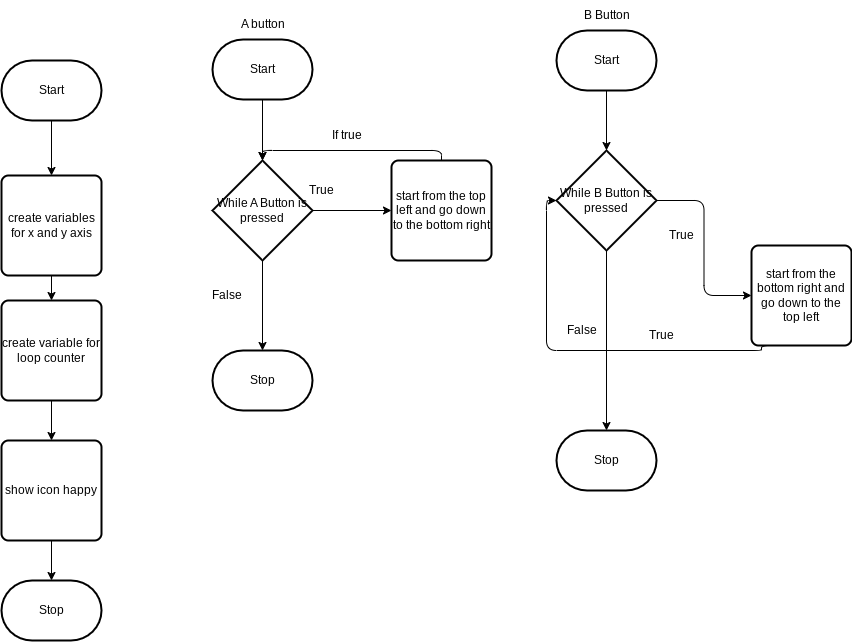

The diagram above was exported from draw.io. Its source (the exported page's mxGraphModel, read from the mxfile embedded in the PNG):
<mxGraphModel dx="475" dy="441" grid="1" gridSize="10" guides="1" tooltips="1" connect="1" arrows="1" fold="1" page="1" pageScale="1" pageWidth="850" pageHeight="1100" math="0" shadow="0">
  <root>
    <mxCell id="0" />
    <mxCell id="1" parent="0" />
    <mxCell id="14" style="edgeStyle=none;html=1;exitX=0.5;exitY=1;exitDx=0;exitDy=0;exitPerimeter=0;entryX=0.5;entryY=0;entryDx=0;entryDy=0;entryPerimeter=0;" edge="1" parent="1" source="2" target="10">
      <mxGeometry relative="1" as="geometry" />
    </mxCell>
    <mxCell id="2" value="Start" style="strokeWidth=2;html=1;shape=mxgraph.flowchart.terminator;whiteSpace=wrap;" parent="1" vertex="1">
      <mxGeometry x="371" y="79" width="100" height="60" as="geometry" />
    </mxCell>
    <mxCell id="3" value="Stop" style="strokeWidth=2;html=1;shape=mxgraph.flowchart.terminator;whiteSpace=wrap;" parent="1" vertex="1">
      <mxGeometry x="371" y="390" width="100" height="60" as="geometry" />
    </mxCell>
    <mxCell id="18" style="edgeStyle=none;html=1;exitX=0.5;exitY=1;exitDx=0;exitDy=0;exitPerimeter=0;" edge="1" parent="1" source="8" target="13">
      <mxGeometry relative="1" as="geometry" />
    </mxCell>
    <mxCell id="8" value="Start" style="strokeWidth=2;html=1;shape=mxgraph.flowchart.terminator;whiteSpace=wrap;" vertex="1" parent="1">
      <mxGeometry x="715" y="70" width="100" height="60" as="geometry" />
    </mxCell>
    <mxCell id="9" value="Stop" style="strokeWidth=2;html=1;shape=mxgraph.flowchart.terminator;whiteSpace=wrap;" vertex="1" parent="1">
      <mxGeometry x="715" y="470" width="100" height="60" as="geometry" />
    </mxCell>
    <mxCell id="21" style="edgeStyle=none;html=1;exitX=1;exitY=0.5;exitDx=0;exitDy=0;exitPerimeter=0;entryX=0;entryY=0.5;entryDx=0;entryDy=0;" edge="1" parent="1" source="10" target="19">
      <mxGeometry relative="1" as="geometry" />
    </mxCell>
    <mxCell id="45" style="edgeStyle=orthogonalEdgeStyle;html=1;exitX=0.5;exitY=1;exitDx=0;exitDy=0;exitPerimeter=0;entryX=0.5;entryY=0;entryDx=0;entryDy=0;entryPerimeter=0;" edge="1" parent="1" source="10" target="3">
      <mxGeometry relative="1" as="geometry" />
    </mxCell>
    <mxCell id="10" value="While A Button is pressed" style="strokeWidth=2;html=1;shape=mxgraph.flowchart.decision;whiteSpace=wrap;" vertex="1" parent="1">
      <mxGeometry x="371" y="200" width="100" height="100" as="geometry" />
    </mxCell>
    <mxCell id="11" value="A button" style="text;html=1;align=center;verticalAlign=middle;resizable=0;points=[];autosize=1;strokeColor=none;fillColor=none;" vertex="1" parent="1">
      <mxGeometry x="386" y="49" width="70" height="30" as="geometry" />
    </mxCell>
    <mxCell id="12" value="B Button" style="text;html=1;align=center;verticalAlign=middle;resizable=0;points=[];autosize=1;strokeColor=none;fillColor=none;" vertex="1" parent="1">
      <mxGeometry x="730" y="40" width="70" height="30" as="geometry" />
    </mxCell>
    <mxCell id="30" style="edgeStyle=orthogonalEdgeStyle;html=1;exitX=1;exitY=0.5;exitDx=0;exitDy=0;exitPerimeter=0;entryX=0;entryY=0.5;entryDx=0;entryDy=0;" edge="1" parent="1" source="13" target="28">
      <mxGeometry relative="1" as="geometry" />
    </mxCell>
    <mxCell id="32" style="edgeStyle=orthogonalEdgeStyle;html=1;exitX=0.5;exitY=1;exitDx=0;exitDy=0;exitPerimeter=0;entryX=0.5;entryY=0;entryDx=0;entryDy=0;entryPerimeter=0;" edge="1" parent="1" source="13" target="9">
      <mxGeometry relative="1" as="geometry" />
    </mxCell>
    <mxCell id="13" value="While B Button is pressed" style="strokeWidth=2;html=1;shape=mxgraph.flowchart.decision;whiteSpace=wrap;" vertex="1" parent="1">
      <mxGeometry x="715" y="190" width="100" height="100" as="geometry" />
    </mxCell>
    <mxCell id="16" value="False" style="text;html=1;align=center;verticalAlign=middle;resizable=0;points=[];autosize=1;strokeColor=none;fillColor=none;" vertex="1" parent="1">
      <mxGeometry x="360" y="320" width="50" height="30" as="geometry" />
    </mxCell>
    <mxCell id="44" style="edgeStyle=orthogonalEdgeStyle;html=1;exitX=0.5;exitY=0;exitDx=0;exitDy=0;entryX=0.5;entryY=0;entryDx=0;entryDy=0;entryPerimeter=0;" edge="1" parent="1" source="19" target="10">
      <mxGeometry relative="1" as="geometry" />
    </mxCell>
    <mxCell id="19" value="start from the top left and go down to the bottom right" style="rounded=1;whiteSpace=wrap;html=1;absoluteArcSize=1;arcSize=14;strokeWidth=2;" vertex="1" parent="1">
      <mxGeometry x="550" y="200" width="100" height="100" as="geometry" />
    </mxCell>
    <mxCell id="22" value="True" style="text;html=1;align=center;verticalAlign=middle;resizable=0;points=[];autosize=1;strokeColor=none;fillColor=none;" vertex="1" parent="1">
      <mxGeometry x="455" y="215" width="50" height="30" as="geometry" />
    </mxCell>
    <mxCell id="27" value="If true" style="text;html=1;align=center;verticalAlign=middle;resizable=0;points=[];autosize=1;strokeColor=none;fillColor=none;" vertex="1" parent="1">
      <mxGeometry x="480" y="160" width="50" height="30" as="geometry" />
    </mxCell>
    <mxCell id="29" style="edgeStyle=orthogonalEdgeStyle;html=1;exitX=0.5;exitY=1;exitDx=0;exitDy=0;entryX=0;entryY=0.5;entryDx=0;entryDy=0;entryPerimeter=0;" edge="1" parent="1" source="28" target="13">
      <mxGeometry relative="1" as="geometry">
        <Array as="points">
          <mxPoint x="920" y="385" />
          <mxPoint x="920" y="390" />
          <mxPoint x="705" y="390" />
          <mxPoint x="705" y="240" />
        </Array>
      </mxGeometry>
    </mxCell>
    <mxCell id="28" value="start from the bottom right and go down to the top left" style="rounded=1;whiteSpace=wrap;html=1;absoluteArcSize=1;arcSize=14;strokeWidth=2;" vertex="1" parent="1">
      <mxGeometry x="910" y="285" width="100" height="100" as="geometry" />
    </mxCell>
    <mxCell id="38" style="edgeStyle=orthogonalEdgeStyle;html=1;exitX=0.5;exitY=1;exitDx=0;exitDy=0;exitPerimeter=0;entryX=0.5;entryY=0;entryDx=0;entryDy=0;" edge="1" parent="1" source="33" target="36">
      <mxGeometry relative="1" as="geometry" />
    </mxCell>
    <mxCell id="33" value="Start" style="strokeWidth=2;html=1;shape=mxgraph.flowchart.terminator;whiteSpace=wrap;" vertex="1" parent="1">
      <mxGeometry x="160" y="100" width="100" height="60" as="geometry" />
    </mxCell>
    <mxCell id="34" value="Stop" style="strokeWidth=2;html=1;shape=mxgraph.flowchart.terminator;whiteSpace=wrap;" vertex="1" parent="1">
      <mxGeometry x="160" y="620" width="100" height="60" as="geometry" />
    </mxCell>
    <mxCell id="41" style="edgeStyle=orthogonalEdgeStyle;html=1;exitX=0.5;exitY=1;exitDx=0;exitDy=0;entryX=0.5;entryY=0;entryDx=0;entryDy=0;" edge="1" parent="1" source="36" target="39">
      <mxGeometry relative="1" as="geometry" />
    </mxCell>
    <mxCell id="36" value="create variables for x and y axis" style="rounded=1;whiteSpace=wrap;html=1;absoluteArcSize=1;arcSize=14;strokeWidth=2;" vertex="1" parent="1">
      <mxGeometry x="160" y="215" width="100" height="100" as="geometry" />
    </mxCell>
    <mxCell id="42" style="edgeStyle=orthogonalEdgeStyle;html=1;exitX=0.5;exitY=1;exitDx=0;exitDy=0;entryX=0.5;entryY=0;entryDx=0;entryDy=0;" edge="1" parent="1" source="39" target="40">
      <mxGeometry relative="1" as="geometry" />
    </mxCell>
    <mxCell id="39" value="create variable for loop counter&lt;br&gt;" style="rounded=1;whiteSpace=wrap;html=1;absoluteArcSize=1;arcSize=14;strokeWidth=2;" vertex="1" parent="1">
      <mxGeometry x="160" y="340" width="100" height="100" as="geometry" />
    </mxCell>
    <mxCell id="43" style="edgeStyle=orthogonalEdgeStyle;html=1;exitX=0.5;exitY=1;exitDx=0;exitDy=0;entryX=0.5;entryY=0;entryDx=0;entryDy=0;entryPerimeter=0;" edge="1" parent="1" source="40" target="34">
      <mxGeometry relative="1" as="geometry" />
    </mxCell>
    <mxCell id="40" value="show icon happy" style="rounded=1;whiteSpace=wrap;html=1;absoluteArcSize=1;arcSize=14;strokeWidth=2;" vertex="1" parent="1">
      <mxGeometry x="160" y="480" width="100" height="100" as="geometry" />
    </mxCell>
    <mxCell id="46" value="True" style="text;html=1;align=center;verticalAlign=middle;resizable=0;points=[];autosize=1;strokeColor=none;fillColor=none;" vertex="1" parent="1">
      <mxGeometry x="795" y="360" width="50" height="30" as="geometry" />
    </mxCell>
    <mxCell id="48" value="True" style="text;html=1;align=center;verticalAlign=middle;resizable=0;points=[];autosize=1;strokeColor=none;fillColor=none;" vertex="1" parent="1">
      <mxGeometry x="815" y="260" width="50" height="30" as="geometry" />
    </mxCell>
    <mxCell id="49" value="False" style="text;html=1;align=center;verticalAlign=middle;resizable=0;points=[];autosize=1;strokeColor=none;fillColor=none;" vertex="1" parent="1">
      <mxGeometry x="715" y="355" width="50" height="30" as="geometry" />
    </mxCell>
  </root>
</mxGraphModel>